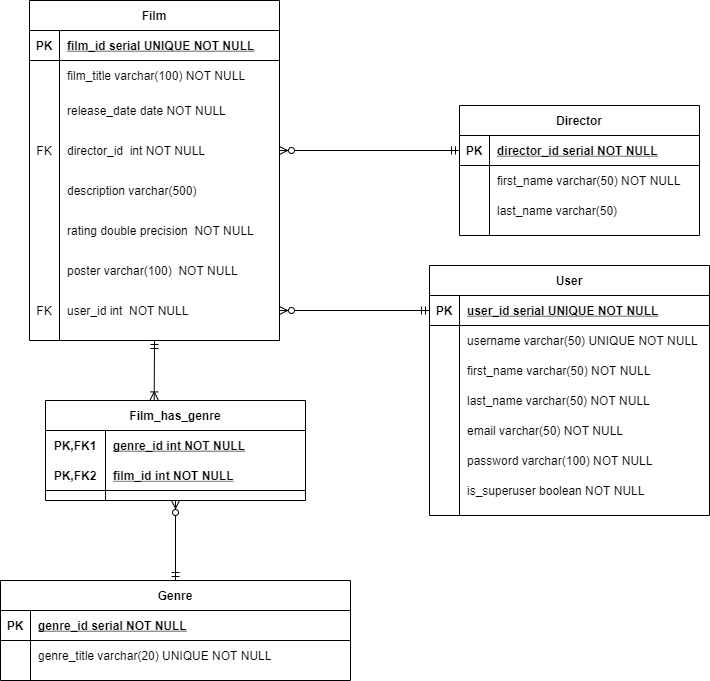

The diagram above was exported from draw.io. Its source (the exported page's mxGraphModel, read from the mxfile embedded in the PNG):
<mxGraphModel dx="1022" dy="436" grid="1" gridSize="10" guides="1" tooltips="1" connect="1" arrows="1" fold="1" page="1" pageScale="1" pageWidth="850" pageHeight="1100" math="0" shadow="0" extFonts="Permanent Marker^https://fonts.googleapis.com/css?family=Permanent+Marker">
  <root>
    <mxCell id="0" />
    <mxCell id="1" parent="0" />
    <mxCell id="C-vyLk0tnHw3VtMMgP7b-23" value="Film" style="shape=table;startSize=30;container=1;collapsible=1;childLayout=tableLayout;fixedRows=1;rowLines=0;fontStyle=1;align=center;resizeLast=1;" parent="1" vertex="1">
      <mxGeometry x="120" y="120" width="250" height="340" as="geometry" />
    </mxCell>
    <mxCell id="C-vyLk0tnHw3VtMMgP7b-24" value="" style="shape=partialRectangle;collapsible=0;dropTarget=0;pointerEvents=0;fillColor=none;points=[[0,0.5],[1,0.5]];portConstraint=eastwest;top=0;left=0;right=0;bottom=1;" parent="C-vyLk0tnHw3VtMMgP7b-23" vertex="1">
      <mxGeometry y="30" width="250" height="30" as="geometry" />
    </mxCell>
    <mxCell id="C-vyLk0tnHw3VtMMgP7b-25" value="PK" style="shape=partialRectangle;overflow=hidden;connectable=0;fillColor=none;top=0;left=0;bottom=0;right=0;fontStyle=1;" parent="C-vyLk0tnHw3VtMMgP7b-24" vertex="1">
      <mxGeometry width="30" height="30" as="geometry" />
    </mxCell>
    <mxCell id="C-vyLk0tnHw3VtMMgP7b-26" value="film_id serial UNIQUE NOT NULL " style="shape=partialRectangle;overflow=hidden;connectable=0;fillColor=none;top=0;left=0;bottom=0;right=0;align=left;spacingLeft=6;fontStyle=5;" parent="C-vyLk0tnHw3VtMMgP7b-24" vertex="1">
      <mxGeometry x="30" width="220" height="30" as="geometry" />
    </mxCell>
    <mxCell id="C-vyLk0tnHw3VtMMgP7b-27" value="" style="shape=partialRectangle;collapsible=0;dropTarget=0;pointerEvents=0;fillColor=none;points=[[0,0.5],[1,0.5]];portConstraint=eastwest;top=0;left=0;right=0;bottom=0;" parent="C-vyLk0tnHw3VtMMgP7b-23" vertex="1">
      <mxGeometry y="60" width="250" height="30" as="geometry" />
    </mxCell>
    <mxCell id="C-vyLk0tnHw3VtMMgP7b-28" value="" style="shape=partialRectangle;overflow=hidden;connectable=0;fillColor=none;top=0;left=0;bottom=0;right=0;" parent="C-vyLk0tnHw3VtMMgP7b-27" vertex="1">
      <mxGeometry width="30" height="30" as="geometry" />
    </mxCell>
    <mxCell id="C-vyLk0tnHw3VtMMgP7b-29" value="film_title varchar(100) NOT NULL" style="shape=partialRectangle;overflow=hidden;connectable=0;fillColor=none;top=0;left=0;bottom=0;right=0;align=left;spacingLeft=6;" parent="C-vyLk0tnHw3VtMMgP7b-27" vertex="1">
      <mxGeometry x="30" width="220" height="30" as="geometry" />
    </mxCell>
    <mxCell id="O8vE8Z5v3ijYkx5NrOKx-2" value="" style="shape=partialRectangle;collapsible=0;dropTarget=0;pointerEvents=0;fillColor=none;points=[[0,0.5],[1,0.5]];portConstraint=eastwest;top=0;left=0;right=0;bottom=0;" vertex="1" parent="C-vyLk0tnHw3VtMMgP7b-23">
      <mxGeometry y="90" width="250" height="40" as="geometry" />
    </mxCell>
    <mxCell id="O8vE8Z5v3ijYkx5NrOKx-3" value="" style="shape=partialRectangle;overflow=hidden;connectable=0;fillColor=none;top=0;left=0;bottom=0;right=0;" vertex="1" parent="O8vE8Z5v3ijYkx5NrOKx-2">
      <mxGeometry width="30" height="40" as="geometry" />
    </mxCell>
    <mxCell id="O8vE8Z5v3ijYkx5NrOKx-4" value="release_date date NOT NULL" style="shape=partialRectangle;overflow=hidden;connectable=0;fillColor=none;top=0;left=0;bottom=0;right=0;align=left;spacingLeft=6;" vertex="1" parent="O8vE8Z5v3ijYkx5NrOKx-2">
      <mxGeometry x="30" width="220" height="40" as="geometry" />
    </mxCell>
    <mxCell id="O8vE8Z5v3ijYkx5NrOKx-92" value="" style="shape=partialRectangle;collapsible=0;dropTarget=0;pointerEvents=0;fillColor=none;points=[[0,0.5],[1,0.5]];portConstraint=eastwest;top=0;left=0;right=0;bottom=0;" vertex="1" parent="C-vyLk0tnHw3VtMMgP7b-23">
      <mxGeometry y="130" width="250" height="40" as="geometry" />
    </mxCell>
    <mxCell id="O8vE8Z5v3ijYkx5NrOKx-93" value="FK" style="shape=partialRectangle;overflow=hidden;connectable=0;fillColor=none;top=0;left=0;bottom=0;right=0;" vertex="1" parent="O8vE8Z5v3ijYkx5NrOKx-92">
      <mxGeometry width="30" height="40" as="geometry" />
    </mxCell>
    <mxCell id="O8vE8Z5v3ijYkx5NrOKx-94" value="director_id  int NOT NULL" style="shape=partialRectangle;overflow=hidden;connectable=0;fillColor=none;top=0;left=0;bottom=0;right=0;align=left;spacingLeft=6;" vertex="1" parent="O8vE8Z5v3ijYkx5NrOKx-92">
      <mxGeometry x="30" width="220" height="40" as="geometry" />
    </mxCell>
    <mxCell id="O8vE8Z5v3ijYkx5NrOKx-11" value="" style="shape=partialRectangle;collapsible=0;dropTarget=0;pointerEvents=0;fillColor=none;points=[[0,0.5],[1,0.5]];portConstraint=eastwest;top=0;left=0;right=0;bottom=0;" vertex="1" parent="C-vyLk0tnHw3VtMMgP7b-23">
      <mxGeometry y="170" width="250" height="40" as="geometry" />
    </mxCell>
    <mxCell id="O8vE8Z5v3ijYkx5NrOKx-12" value="" style="shape=partialRectangle;overflow=hidden;connectable=0;fillColor=none;top=0;left=0;bottom=0;right=0;" vertex="1" parent="O8vE8Z5v3ijYkx5NrOKx-11">
      <mxGeometry width="30" height="40" as="geometry" />
    </mxCell>
    <mxCell id="O8vE8Z5v3ijYkx5NrOKx-13" value="description varchar(500) " style="shape=partialRectangle;overflow=hidden;connectable=0;fillColor=none;top=0;left=0;bottom=0;right=0;align=left;spacingLeft=6;" vertex="1" parent="O8vE8Z5v3ijYkx5NrOKx-11">
      <mxGeometry x="30" width="220" height="40" as="geometry" />
    </mxCell>
    <mxCell id="O8vE8Z5v3ijYkx5NrOKx-14" value="" style="shape=partialRectangle;collapsible=0;dropTarget=0;pointerEvents=0;fillColor=none;points=[[0,0.5],[1,0.5]];portConstraint=eastwest;top=0;left=0;right=0;bottom=0;" vertex="1" parent="C-vyLk0tnHw3VtMMgP7b-23">
      <mxGeometry y="210" width="250" height="40" as="geometry" />
    </mxCell>
    <mxCell id="O8vE8Z5v3ijYkx5NrOKx-15" value="" style="shape=partialRectangle;overflow=hidden;connectable=0;fillColor=none;top=0;left=0;bottom=0;right=0;" vertex="1" parent="O8vE8Z5v3ijYkx5NrOKx-14">
      <mxGeometry width="30" height="40" as="geometry" />
    </mxCell>
    <mxCell id="O8vE8Z5v3ijYkx5NrOKx-16" value="rating double precision  NOT NULL" style="shape=partialRectangle;overflow=hidden;connectable=0;fillColor=none;top=0;left=0;bottom=0;right=0;align=left;spacingLeft=6;" vertex="1" parent="O8vE8Z5v3ijYkx5NrOKx-14">
      <mxGeometry x="30" width="220" height="40" as="geometry" />
    </mxCell>
    <mxCell id="O8vE8Z5v3ijYkx5NrOKx-17" value="" style="shape=partialRectangle;collapsible=0;dropTarget=0;pointerEvents=0;fillColor=none;points=[[0,0.5],[1,0.5]];portConstraint=eastwest;top=0;left=0;right=0;bottom=0;" vertex="1" parent="C-vyLk0tnHw3VtMMgP7b-23">
      <mxGeometry y="250" width="250" height="40" as="geometry" />
    </mxCell>
    <mxCell id="O8vE8Z5v3ijYkx5NrOKx-18" value="" style="shape=partialRectangle;overflow=hidden;connectable=0;fillColor=none;top=0;left=0;bottom=0;right=0;" vertex="1" parent="O8vE8Z5v3ijYkx5NrOKx-17">
      <mxGeometry width="30" height="40" as="geometry" />
    </mxCell>
    <mxCell id="O8vE8Z5v3ijYkx5NrOKx-19" value="poster varchar(100)  NOT NULL" style="shape=partialRectangle;overflow=hidden;connectable=0;fillColor=none;top=0;left=0;bottom=0;right=0;align=left;spacingLeft=6;" vertex="1" parent="O8vE8Z5v3ijYkx5NrOKx-17">
      <mxGeometry x="30" width="220" height="40" as="geometry" />
    </mxCell>
    <mxCell id="O8vE8Z5v3ijYkx5NrOKx-42" value="" style="shape=partialRectangle;collapsible=0;dropTarget=0;pointerEvents=0;fillColor=none;points=[[0,0.5],[1,0.5]];portConstraint=eastwest;top=0;left=0;right=0;bottom=0;" vertex="1" parent="C-vyLk0tnHw3VtMMgP7b-23">
      <mxGeometry y="290" width="250" height="40" as="geometry" />
    </mxCell>
    <mxCell id="O8vE8Z5v3ijYkx5NrOKx-43" value="FK" style="shape=partialRectangle;overflow=hidden;connectable=0;fillColor=none;top=0;left=0;bottom=0;right=0;" vertex="1" parent="O8vE8Z5v3ijYkx5NrOKx-42">
      <mxGeometry width="30" height="40" as="geometry" />
    </mxCell>
    <mxCell id="O8vE8Z5v3ijYkx5NrOKx-44" value="user_id int  NOT NULL" style="shape=partialRectangle;overflow=hidden;connectable=0;fillColor=none;top=0;left=0;bottom=0;right=0;align=left;spacingLeft=6;" vertex="1" parent="O8vE8Z5v3ijYkx5NrOKx-42">
      <mxGeometry x="30" width="220" height="40" as="geometry" />
    </mxCell>
    <mxCell id="O8vE8Z5v3ijYkx5NrOKx-20" value="User" style="shape=table;startSize=30;container=1;collapsible=1;childLayout=tableLayout;fixedRows=1;rowLines=0;fontStyle=1;align=center;resizeLast=1;" vertex="1" parent="1">
      <mxGeometry x="520" y="385" width="280" height="250" as="geometry" />
    </mxCell>
    <mxCell id="O8vE8Z5v3ijYkx5NrOKx-21" value="" style="shape=partialRectangle;collapsible=0;dropTarget=0;pointerEvents=0;fillColor=none;top=0;left=0;bottom=1;right=0;points=[[0,0.5],[1,0.5]];portConstraint=eastwest;" vertex="1" parent="O8vE8Z5v3ijYkx5NrOKx-20">
      <mxGeometry y="30" width="280" height="30" as="geometry" />
    </mxCell>
    <mxCell id="O8vE8Z5v3ijYkx5NrOKx-22" value="PK" style="shape=partialRectangle;connectable=0;fillColor=none;top=0;left=0;bottom=0;right=0;fontStyle=1;overflow=hidden;" vertex="1" parent="O8vE8Z5v3ijYkx5NrOKx-21">
      <mxGeometry width="30" height="30" as="geometry" />
    </mxCell>
    <mxCell id="O8vE8Z5v3ijYkx5NrOKx-23" value="user_id serial UNIQUE NOT NULL" style="shape=partialRectangle;connectable=0;fillColor=none;top=0;left=0;bottom=0;right=0;align=left;spacingLeft=6;fontStyle=5;overflow=hidden;" vertex="1" parent="O8vE8Z5v3ijYkx5NrOKx-21">
      <mxGeometry x="30" width="250" height="30" as="geometry" />
    </mxCell>
    <mxCell id="O8vE8Z5v3ijYkx5NrOKx-24" value="" style="shape=partialRectangle;collapsible=0;dropTarget=0;pointerEvents=0;fillColor=none;top=0;left=0;bottom=0;right=0;points=[[0,0.5],[1,0.5]];portConstraint=eastwest;" vertex="1" parent="O8vE8Z5v3ijYkx5NrOKx-20">
      <mxGeometry y="60" width="280" height="30" as="geometry" />
    </mxCell>
    <mxCell id="O8vE8Z5v3ijYkx5NrOKx-25" value="" style="shape=partialRectangle;connectable=0;fillColor=none;top=0;left=0;bottom=0;right=0;editable=1;overflow=hidden;" vertex="1" parent="O8vE8Z5v3ijYkx5NrOKx-24">
      <mxGeometry width="30" height="30" as="geometry" />
    </mxCell>
    <mxCell id="O8vE8Z5v3ijYkx5NrOKx-26" value="username varchar(50) UNIQUE NOT NULL" style="shape=partialRectangle;connectable=0;fillColor=none;top=0;left=0;bottom=0;right=0;align=left;spacingLeft=6;overflow=hidden;" vertex="1" parent="O8vE8Z5v3ijYkx5NrOKx-24">
      <mxGeometry x="30" width="250" height="30" as="geometry" />
    </mxCell>
    <mxCell id="O8vE8Z5v3ijYkx5NrOKx-27" value="" style="shape=partialRectangle;collapsible=0;dropTarget=0;pointerEvents=0;fillColor=none;top=0;left=0;bottom=0;right=0;points=[[0,0.5],[1,0.5]];portConstraint=eastwest;" vertex="1" parent="O8vE8Z5v3ijYkx5NrOKx-20">
      <mxGeometry y="90" width="280" height="30" as="geometry" />
    </mxCell>
    <mxCell id="O8vE8Z5v3ijYkx5NrOKx-28" value="" style="shape=partialRectangle;connectable=0;fillColor=none;top=0;left=0;bottom=0;right=0;editable=1;overflow=hidden;" vertex="1" parent="O8vE8Z5v3ijYkx5NrOKx-27">
      <mxGeometry width="30" height="30" as="geometry" />
    </mxCell>
    <mxCell id="O8vE8Z5v3ijYkx5NrOKx-29" value="first_name varchar(50) NOT NULL" style="shape=partialRectangle;connectable=0;fillColor=none;top=0;left=0;bottom=0;right=0;align=left;spacingLeft=6;overflow=hidden;" vertex="1" parent="O8vE8Z5v3ijYkx5NrOKx-27">
      <mxGeometry x="30" width="250" height="30" as="geometry" />
    </mxCell>
    <mxCell id="O8vE8Z5v3ijYkx5NrOKx-30" value="" style="shape=partialRectangle;collapsible=0;dropTarget=0;pointerEvents=0;fillColor=none;top=0;left=0;bottom=0;right=0;points=[[0,0.5],[1,0.5]];portConstraint=eastwest;" vertex="1" parent="O8vE8Z5v3ijYkx5NrOKx-20">
      <mxGeometry y="120" width="280" height="30" as="geometry" />
    </mxCell>
    <mxCell id="O8vE8Z5v3ijYkx5NrOKx-31" value="" style="shape=partialRectangle;connectable=0;fillColor=none;top=0;left=0;bottom=0;right=0;editable=1;overflow=hidden;" vertex="1" parent="O8vE8Z5v3ijYkx5NrOKx-30">
      <mxGeometry width="30" height="30" as="geometry" />
    </mxCell>
    <mxCell id="O8vE8Z5v3ijYkx5NrOKx-32" value="last_name varchar(50) NOT NULL" style="shape=partialRectangle;connectable=0;fillColor=none;top=0;left=0;bottom=0;right=0;align=left;spacingLeft=6;overflow=hidden;" vertex="1" parent="O8vE8Z5v3ijYkx5NrOKx-30">
      <mxGeometry x="30" width="250" height="30" as="geometry" />
    </mxCell>
    <mxCell id="O8vE8Z5v3ijYkx5NrOKx-96" value="" style="shape=partialRectangle;collapsible=0;dropTarget=0;pointerEvents=0;fillColor=none;top=0;left=0;bottom=0;right=0;points=[[0,0.5],[1,0.5]];portConstraint=eastwest;" vertex="1" parent="O8vE8Z5v3ijYkx5NrOKx-20">
      <mxGeometry y="150" width="280" height="30" as="geometry" />
    </mxCell>
    <mxCell id="O8vE8Z5v3ijYkx5NrOKx-97" value="" style="shape=partialRectangle;connectable=0;fillColor=none;top=0;left=0;bottom=0;right=0;editable=1;overflow=hidden;" vertex="1" parent="O8vE8Z5v3ijYkx5NrOKx-96">
      <mxGeometry width="30" height="30" as="geometry" />
    </mxCell>
    <mxCell id="O8vE8Z5v3ijYkx5NrOKx-98" value="email varchar(50) NOT NULL" style="shape=partialRectangle;connectable=0;fillColor=none;top=0;left=0;bottom=0;right=0;align=left;spacingLeft=6;overflow=hidden;" vertex="1" parent="O8vE8Z5v3ijYkx5NrOKx-96">
      <mxGeometry x="30" width="250" height="30" as="geometry" />
    </mxCell>
    <mxCell id="O8vE8Z5v3ijYkx5NrOKx-33" value="" style="shape=partialRectangle;collapsible=0;dropTarget=0;pointerEvents=0;fillColor=none;top=0;left=0;bottom=0;right=0;points=[[0,0.5],[1,0.5]];portConstraint=eastwest;" vertex="1" parent="O8vE8Z5v3ijYkx5NrOKx-20">
      <mxGeometry y="180" width="280" height="30" as="geometry" />
    </mxCell>
    <mxCell id="O8vE8Z5v3ijYkx5NrOKx-34" value="" style="shape=partialRectangle;connectable=0;fillColor=none;top=0;left=0;bottom=0;right=0;editable=1;overflow=hidden;" vertex="1" parent="O8vE8Z5v3ijYkx5NrOKx-33">
      <mxGeometry width="30" height="30" as="geometry" />
    </mxCell>
    <mxCell id="O8vE8Z5v3ijYkx5NrOKx-35" value="password varchar(100) NOT NULL" style="shape=partialRectangle;connectable=0;fillColor=none;top=0;left=0;bottom=0;right=0;align=left;spacingLeft=6;overflow=hidden;" vertex="1" parent="O8vE8Z5v3ijYkx5NrOKx-33">
      <mxGeometry x="30" width="250" height="30" as="geometry" />
    </mxCell>
    <mxCell id="O8vE8Z5v3ijYkx5NrOKx-36" value="" style="shape=partialRectangle;collapsible=0;dropTarget=0;pointerEvents=0;fillColor=none;top=0;left=0;bottom=0;right=0;points=[[0,0.5],[1,0.5]];portConstraint=eastwest;" vertex="1" parent="O8vE8Z5v3ijYkx5NrOKx-20">
      <mxGeometry y="210" width="280" height="30" as="geometry" />
    </mxCell>
    <mxCell id="O8vE8Z5v3ijYkx5NrOKx-37" value="" style="shape=partialRectangle;connectable=0;fillColor=none;top=0;left=0;bottom=0;right=0;editable=1;overflow=hidden;" vertex="1" parent="O8vE8Z5v3ijYkx5NrOKx-36">
      <mxGeometry width="30" height="30" as="geometry" />
    </mxCell>
    <mxCell id="O8vE8Z5v3ijYkx5NrOKx-38" value="is_superuser boolean NOT NULL" style="shape=partialRectangle;connectable=0;fillColor=none;top=0;left=0;bottom=0;right=0;align=left;spacingLeft=6;overflow=hidden;" vertex="1" parent="O8vE8Z5v3ijYkx5NrOKx-36">
      <mxGeometry x="30" width="250" height="30" as="geometry" />
    </mxCell>
    <mxCell id="O8vE8Z5v3ijYkx5NrOKx-45" value="" style="fontSize=12;html=1;endArrow=ERzeroToMany;startArrow=ERmandOne;entryX=1;entryY=0.5;entryDx=0;entryDy=0;exitX=0;exitY=0.5;exitDx=0;exitDy=0;" edge="1" parent="1" source="O8vE8Z5v3ijYkx5NrOKx-21" target="O8vE8Z5v3ijYkx5NrOKx-42">
      <mxGeometry width="100" height="100" relative="1" as="geometry">
        <mxPoint x="450" y="470" as="sourcePoint" />
        <mxPoint x="550" y="370" as="targetPoint" />
      </mxGeometry>
    </mxCell>
    <mxCell id="O8vE8Z5v3ijYkx5NrOKx-48" value="Genre" style="shape=table;startSize=30;container=1;collapsible=1;childLayout=tableLayout;fixedRows=1;rowLines=0;fontStyle=1;align=center;resizeLast=1;" vertex="1" parent="1">
      <mxGeometry x="91" y="700" width="350" height="100" as="geometry" />
    </mxCell>
    <mxCell id="O8vE8Z5v3ijYkx5NrOKx-49" value="" style="shape=partialRectangle;collapsible=0;dropTarget=0;pointerEvents=0;fillColor=none;top=0;left=0;bottom=1;right=0;points=[[0,0.5],[1,0.5]];portConstraint=eastwest;" vertex="1" parent="O8vE8Z5v3ijYkx5NrOKx-48">
      <mxGeometry y="30" width="350" height="30" as="geometry" />
    </mxCell>
    <mxCell id="O8vE8Z5v3ijYkx5NrOKx-50" value="PK" style="shape=partialRectangle;connectable=0;fillColor=none;top=0;left=0;bottom=0;right=0;fontStyle=1;overflow=hidden;" vertex="1" parent="O8vE8Z5v3ijYkx5NrOKx-49">
      <mxGeometry width="30" height="30" as="geometry" />
    </mxCell>
    <mxCell id="O8vE8Z5v3ijYkx5NrOKx-51" value="genre_id serial NOT NULL" style="shape=partialRectangle;connectable=0;fillColor=none;top=0;left=0;bottom=0;right=0;align=left;spacingLeft=6;fontStyle=5;overflow=hidden;" vertex="1" parent="O8vE8Z5v3ijYkx5NrOKx-49">
      <mxGeometry x="30" width="320" height="30" as="geometry" />
    </mxCell>
    <mxCell id="O8vE8Z5v3ijYkx5NrOKx-52" value="" style="shape=partialRectangle;collapsible=0;dropTarget=0;pointerEvents=0;fillColor=none;top=0;left=0;bottom=0;right=0;points=[[0,0.5],[1,0.5]];portConstraint=eastwest;" vertex="1" parent="O8vE8Z5v3ijYkx5NrOKx-48">
      <mxGeometry y="60" width="350" height="30" as="geometry" />
    </mxCell>
    <mxCell id="O8vE8Z5v3ijYkx5NrOKx-53" value="" style="shape=partialRectangle;connectable=0;fillColor=none;top=0;left=0;bottom=0;right=0;editable=1;overflow=hidden;" vertex="1" parent="O8vE8Z5v3ijYkx5NrOKx-52">
      <mxGeometry width="30" height="30" as="geometry" />
    </mxCell>
    <mxCell id="O8vE8Z5v3ijYkx5NrOKx-54" value="genre_title varchar(20) UNIQUE NOT NULL" style="shape=partialRectangle;connectable=0;fillColor=none;top=0;left=0;bottom=0;right=0;align=left;spacingLeft=6;overflow=hidden;" vertex="1" parent="O8vE8Z5v3ijYkx5NrOKx-52">
      <mxGeometry x="30" width="320" height="30" as="geometry" />
    </mxCell>
    <mxCell id="O8vE8Z5v3ijYkx5NrOKx-61" value="Film_has_genre" style="shape=table;startSize=30;container=1;collapsible=1;childLayout=tableLayout;fixedRows=1;rowLines=0;fontStyle=1;align=center;resizeLast=1;" vertex="1" parent="1">
      <mxGeometry x="136" y="520" width="260" height="100" as="geometry" />
    </mxCell>
    <mxCell id="O8vE8Z5v3ijYkx5NrOKx-62" value="" style="shape=partialRectangle;collapsible=0;dropTarget=0;pointerEvents=0;fillColor=none;top=0;left=0;bottom=0;right=0;points=[[0,0.5],[1,0.5]];portConstraint=eastwest;" vertex="1" parent="O8vE8Z5v3ijYkx5NrOKx-61">
      <mxGeometry y="30" width="260" height="30" as="geometry" />
    </mxCell>
    <mxCell id="O8vE8Z5v3ijYkx5NrOKx-63" value="PK,FK1" style="shape=partialRectangle;connectable=0;fillColor=none;top=0;left=0;bottom=0;right=0;fontStyle=1;overflow=hidden;" vertex="1" parent="O8vE8Z5v3ijYkx5NrOKx-62">
      <mxGeometry width="60" height="30" as="geometry" />
    </mxCell>
    <mxCell id="O8vE8Z5v3ijYkx5NrOKx-64" value="genre_id int NOT NULL" style="shape=partialRectangle;connectable=0;fillColor=none;top=0;left=0;bottom=0;right=0;align=left;spacingLeft=6;fontStyle=5;overflow=hidden;" vertex="1" parent="O8vE8Z5v3ijYkx5NrOKx-62">
      <mxGeometry x="60" width="200" height="30" as="geometry" />
    </mxCell>
    <mxCell id="O8vE8Z5v3ijYkx5NrOKx-65" value="" style="shape=partialRectangle;collapsible=0;dropTarget=0;pointerEvents=0;fillColor=none;top=0;left=0;bottom=1;right=0;points=[[0,0.5],[1,0.5]];portConstraint=eastwest;" vertex="1" parent="O8vE8Z5v3ijYkx5NrOKx-61">
      <mxGeometry y="60" width="260" height="30" as="geometry" />
    </mxCell>
    <mxCell id="O8vE8Z5v3ijYkx5NrOKx-66" value="PK,FK2" style="shape=partialRectangle;connectable=0;fillColor=none;top=0;left=0;bottom=0;right=0;fontStyle=1;overflow=hidden;" vertex="1" parent="O8vE8Z5v3ijYkx5NrOKx-65">
      <mxGeometry width="60" height="30" as="geometry" />
    </mxCell>
    <mxCell id="O8vE8Z5v3ijYkx5NrOKx-67" value="film_id int NOT NULL" style="shape=partialRectangle;connectable=0;fillColor=none;top=0;left=0;bottom=0;right=0;align=left;spacingLeft=6;fontStyle=5;overflow=hidden;" vertex="1" parent="O8vE8Z5v3ijYkx5NrOKx-65">
      <mxGeometry x="60" width="200" height="30" as="geometry" />
    </mxCell>
    <mxCell id="O8vE8Z5v3ijYkx5NrOKx-75" value="" style="fontSize=12;html=1;endArrow=ERoneToMany;startArrow=ERmandOne;exitX=0.5;exitY=1;exitDx=0;exitDy=0;entryX=0.418;entryY=-0.006;entryDx=0;entryDy=0;entryPerimeter=0;" edge="1" parent="1" source="C-vyLk0tnHw3VtMMgP7b-23" target="O8vE8Z5v3ijYkx5NrOKx-61">
      <mxGeometry width="100" height="100" relative="1" as="geometry">
        <mxPoint x="370" y="610" as="sourcePoint" />
        <mxPoint x="470" y="510" as="targetPoint" />
      </mxGeometry>
    </mxCell>
    <mxCell id="O8vE8Z5v3ijYkx5NrOKx-77" value="" style="fontSize=12;html=1;endArrow=ERzeroToMany;startArrow=ERmandOne;entryX=0.5;entryY=1;entryDx=0;entryDy=0;" edge="1" parent="1" source="O8vE8Z5v3ijYkx5NrOKx-48" target="O8vE8Z5v3ijYkx5NrOKx-61">
      <mxGeometry width="100" height="100" relative="1" as="geometry">
        <mxPoint x="370" y="610" as="sourcePoint" />
        <mxPoint x="470" y="510" as="targetPoint" />
      </mxGeometry>
    </mxCell>
    <mxCell id="O8vE8Z5v3ijYkx5NrOKx-79" value="Director" style="shape=table;startSize=30;container=1;collapsible=1;childLayout=tableLayout;fixedRows=1;rowLines=0;fontStyle=1;align=center;resizeLast=1;" vertex="1" parent="1">
      <mxGeometry x="550" y="225" width="240" height="130" as="geometry" />
    </mxCell>
    <mxCell id="O8vE8Z5v3ijYkx5NrOKx-80" value="" style="shape=partialRectangle;collapsible=0;dropTarget=0;pointerEvents=0;fillColor=none;top=0;left=0;bottom=1;right=0;points=[[0,0.5],[1,0.5]];portConstraint=eastwest;" vertex="1" parent="O8vE8Z5v3ijYkx5NrOKx-79">
      <mxGeometry y="30" width="240" height="30" as="geometry" />
    </mxCell>
    <mxCell id="O8vE8Z5v3ijYkx5NrOKx-81" value="PK" style="shape=partialRectangle;connectable=0;fillColor=none;top=0;left=0;bottom=0;right=0;fontStyle=1;overflow=hidden;" vertex="1" parent="O8vE8Z5v3ijYkx5NrOKx-80">
      <mxGeometry width="30" height="30" as="geometry" />
    </mxCell>
    <mxCell id="O8vE8Z5v3ijYkx5NrOKx-82" value="director_id serial NOT NULL" style="shape=partialRectangle;connectable=0;fillColor=none;top=0;left=0;bottom=0;right=0;align=left;spacingLeft=6;fontStyle=5;overflow=hidden;" vertex="1" parent="O8vE8Z5v3ijYkx5NrOKx-80">
      <mxGeometry x="30" width="210" height="30" as="geometry" />
    </mxCell>
    <mxCell id="O8vE8Z5v3ijYkx5NrOKx-83" value="" style="shape=partialRectangle;collapsible=0;dropTarget=0;pointerEvents=0;fillColor=none;top=0;left=0;bottom=0;right=0;points=[[0,0.5],[1,0.5]];portConstraint=eastwest;" vertex="1" parent="O8vE8Z5v3ijYkx5NrOKx-79">
      <mxGeometry y="60" width="240" height="30" as="geometry" />
    </mxCell>
    <mxCell id="O8vE8Z5v3ijYkx5NrOKx-84" value="" style="shape=partialRectangle;connectable=0;fillColor=none;top=0;left=0;bottom=0;right=0;editable=1;overflow=hidden;" vertex="1" parent="O8vE8Z5v3ijYkx5NrOKx-83">
      <mxGeometry width="30" height="30" as="geometry" />
    </mxCell>
    <mxCell id="O8vE8Z5v3ijYkx5NrOKx-85" value="first_name varchar(50) NOT NULL" style="shape=partialRectangle;connectable=0;fillColor=none;top=0;left=0;bottom=0;right=0;align=left;spacingLeft=6;overflow=hidden;" vertex="1" parent="O8vE8Z5v3ijYkx5NrOKx-83">
      <mxGeometry x="30" width="210" height="30" as="geometry" />
    </mxCell>
    <mxCell id="O8vE8Z5v3ijYkx5NrOKx-86" value="" style="shape=partialRectangle;collapsible=0;dropTarget=0;pointerEvents=0;fillColor=none;top=0;left=0;bottom=0;right=0;points=[[0,0.5],[1,0.5]];portConstraint=eastwest;" vertex="1" parent="O8vE8Z5v3ijYkx5NrOKx-79">
      <mxGeometry y="90" width="240" height="30" as="geometry" />
    </mxCell>
    <mxCell id="O8vE8Z5v3ijYkx5NrOKx-87" value="" style="shape=partialRectangle;connectable=0;fillColor=none;top=0;left=0;bottom=0;right=0;editable=1;overflow=hidden;" vertex="1" parent="O8vE8Z5v3ijYkx5NrOKx-86">
      <mxGeometry width="30" height="30" as="geometry" />
    </mxCell>
    <mxCell id="O8vE8Z5v3ijYkx5NrOKx-88" value="last_name varchar(50) " style="shape=partialRectangle;connectable=0;fillColor=none;top=0;left=0;bottom=0;right=0;align=left;spacingLeft=6;overflow=hidden;" vertex="1" parent="O8vE8Z5v3ijYkx5NrOKx-86">
      <mxGeometry x="30" width="210" height="30" as="geometry" />
    </mxCell>
    <mxCell id="O8vE8Z5v3ijYkx5NrOKx-95" value="" style="fontSize=12;html=1;endArrow=ERzeroToMany;startArrow=ERmandOne;exitX=0;exitY=0.5;exitDx=0;exitDy=0;entryX=1;entryY=0.5;entryDx=0;entryDy=0;" edge="1" parent="1" source="O8vE8Z5v3ijYkx5NrOKx-80" target="O8vE8Z5v3ijYkx5NrOKx-92">
      <mxGeometry width="100" height="100" relative="1" as="geometry">
        <mxPoint x="370" y="340" as="sourcePoint" />
        <mxPoint x="470" y="240" as="targetPoint" />
      </mxGeometry>
    </mxCell>
  </root>
</mxGraphModel>